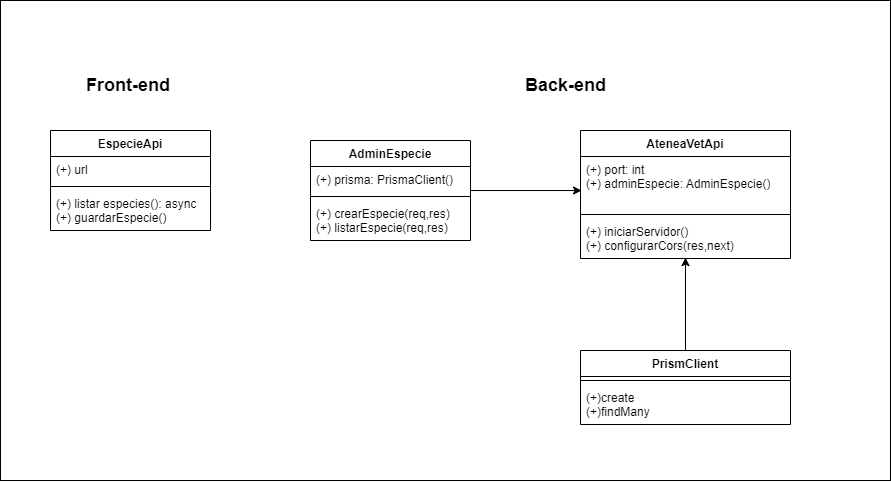

The diagram above was exported from draw.io. Its source (the exported page's mxGraphModel, read from the mxfile embedded in the PNG):
<mxGraphModel dx="1108" dy="722" grid="1" gridSize="10" guides="1" tooltips="1" connect="1" arrows="1" fold="1" page="1" pageScale="1" pageWidth="827" pageHeight="1169" math="0" shadow="0">
  <root>
    <mxCell id="0" />
    <mxCell id="1" parent="0" />
    <mxCell id="n7wFuXVUBNEpHw_8BrTI-42" value="" style="rounded=0;whiteSpace=wrap;html=1;" vertex="1" parent="1">
      <mxGeometry x="160" y="50" width="890" height="480" as="geometry" />
    </mxCell>
    <mxCell id="n7wFuXVUBNEpHw_8BrTI-6" value="EspecieApi" style="swimlane;fontStyle=1;align=center;verticalAlign=top;childLayout=stackLayout;horizontal=1;startSize=26;horizontalStack=0;resizeParent=1;resizeParentMax=0;resizeLast=0;collapsible=1;marginBottom=0;whiteSpace=wrap;html=1;" vertex="1" parent="1">
      <mxGeometry x="210" y="180" width="160" height="100" as="geometry" />
    </mxCell>
    <mxCell id="n7wFuXVUBNEpHw_8BrTI-7" value="(+) url" style="text;strokeColor=none;fillColor=none;align=left;verticalAlign=top;spacingLeft=4;spacingRight=4;overflow=hidden;rotatable=0;points=[[0,0.5],[1,0.5]];portConstraint=eastwest;whiteSpace=wrap;html=1;" vertex="1" parent="n7wFuXVUBNEpHw_8BrTI-6">
      <mxGeometry y="26" width="160" height="26" as="geometry" />
    </mxCell>
    <mxCell id="n7wFuXVUBNEpHw_8BrTI-8" value="" style="line;strokeWidth=1;fillColor=none;align=left;verticalAlign=middle;spacingTop=-1;spacingLeft=3;spacingRight=3;rotatable=0;labelPosition=right;points=[];portConstraint=eastwest;strokeColor=inherit;" vertex="1" parent="n7wFuXVUBNEpHw_8BrTI-6">
      <mxGeometry y="52" width="160" height="8" as="geometry" />
    </mxCell>
    <mxCell id="n7wFuXVUBNEpHw_8BrTI-9" value="(+) listar especies(): async&lt;br&gt;(+) guardarEspecie()" style="text;strokeColor=none;fillColor=none;align=left;verticalAlign=top;spacingLeft=4;spacingRight=4;overflow=hidden;rotatable=0;points=[[0,0.5],[1,0.5]];portConstraint=eastwest;whiteSpace=wrap;html=1;" vertex="1" parent="n7wFuXVUBNEpHw_8BrTI-6">
      <mxGeometry y="60" width="160" height="40" as="geometry" />
    </mxCell>
    <mxCell id="n7wFuXVUBNEpHw_8BrTI-14" value="&lt;h2&gt;Front-end&amp;nbsp;&lt;/h2&gt;" style="text;html=1;align=center;verticalAlign=middle;resizable=0;points=[];autosize=1;strokeColor=none;fillColor=none;" vertex="1" parent="1">
      <mxGeometry x="235" y="105" width="110" height="60" as="geometry" />
    </mxCell>
    <mxCell id="n7wFuXVUBNEpHw_8BrTI-15" value="&lt;h2&gt;Back-end&lt;/h2&gt;" style="text;html=1;align=center;verticalAlign=middle;resizable=0;points=[];autosize=1;strokeColor=none;fillColor=none;" vertex="1" parent="1">
      <mxGeometry x="675" y="105" width="100" height="60" as="geometry" />
    </mxCell>
    <mxCell id="n7wFuXVUBNEpHw_8BrTI-34" value="" style="edgeStyle=orthogonalEdgeStyle;rounded=0;orthogonalLoop=1;jettySize=auto;html=1;entryX=0.005;entryY=0.63;entryDx=0;entryDy=0;entryPerimeter=0;" edge="1" parent="1" source="n7wFuXVUBNEpHw_8BrTI-16" target="n7wFuXVUBNEpHw_8BrTI-29">
      <mxGeometry relative="1" as="geometry" />
    </mxCell>
    <mxCell id="n7wFuXVUBNEpHw_8BrTI-16" value="AdminEspecie" style="swimlane;fontStyle=1;align=center;verticalAlign=top;childLayout=stackLayout;horizontal=1;startSize=26;horizontalStack=0;resizeParent=1;resizeParentMax=0;resizeLast=0;collapsible=1;marginBottom=0;whiteSpace=wrap;html=1;" vertex="1" parent="1">
      <mxGeometry x="470" y="190" width="160" height="100" as="geometry" />
    </mxCell>
    <mxCell id="n7wFuXVUBNEpHw_8BrTI-17" value="(+) prisma: PrismaClient()" style="text;strokeColor=none;fillColor=none;align=left;verticalAlign=top;spacingLeft=4;spacingRight=4;overflow=hidden;rotatable=0;points=[[0,0.5],[1,0.5]];portConstraint=eastwest;whiteSpace=wrap;html=1;" vertex="1" parent="n7wFuXVUBNEpHw_8BrTI-16">
      <mxGeometry y="26" width="160" height="26" as="geometry" />
    </mxCell>
    <mxCell id="n7wFuXVUBNEpHw_8BrTI-18" value="" style="line;strokeWidth=1;fillColor=none;align=left;verticalAlign=middle;spacingTop=-1;spacingLeft=3;spacingRight=3;rotatable=0;labelPosition=right;points=[];portConstraint=eastwest;strokeColor=inherit;" vertex="1" parent="n7wFuXVUBNEpHw_8BrTI-16">
      <mxGeometry y="52" width="160" height="8" as="geometry" />
    </mxCell>
    <mxCell id="n7wFuXVUBNEpHw_8BrTI-19" value="(+) crearEspecie(req,res)&lt;br&gt;(+) listarEspecie(req,res)" style="text;strokeColor=none;fillColor=none;align=left;verticalAlign=top;spacingLeft=4;spacingRight=4;overflow=hidden;rotatable=0;points=[[0,0.5],[1,0.5]];portConstraint=eastwest;whiteSpace=wrap;html=1;" vertex="1" parent="n7wFuXVUBNEpHw_8BrTI-16">
      <mxGeometry y="60" width="160" height="40" as="geometry" />
    </mxCell>
    <mxCell id="n7wFuXVUBNEpHw_8BrTI-28" value="AteneaVetApi" style="swimlane;fontStyle=1;align=center;verticalAlign=top;childLayout=stackLayout;horizontal=1;startSize=26;horizontalStack=0;resizeParent=1;resizeParentMax=0;resizeLast=0;collapsible=1;marginBottom=0;whiteSpace=wrap;html=1;" vertex="1" parent="1">
      <mxGeometry x="740" y="180" width="210" height="128" as="geometry" />
    </mxCell>
    <mxCell id="n7wFuXVUBNEpHw_8BrTI-29" value="(+) port: int&lt;br&gt;(+) adminEspecie: AdminEspecie()&lt;br&gt;" style="text;strokeColor=none;fillColor=none;align=left;verticalAlign=top;spacingLeft=4;spacingRight=4;overflow=hidden;rotatable=0;points=[[0,0.5],[1,0.5]];portConstraint=eastwest;whiteSpace=wrap;html=1;" vertex="1" parent="n7wFuXVUBNEpHw_8BrTI-28">
      <mxGeometry y="26" width="210" height="54" as="geometry" />
    </mxCell>
    <mxCell id="n7wFuXVUBNEpHw_8BrTI-30" value="" style="line;strokeWidth=1;fillColor=none;align=left;verticalAlign=middle;spacingTop=-1;spacingLeft=3;spacingRight=3;rotatable=0;labelPosition=right;points=[];portConstraint=eastwest;strokeColor=inherit;" vertex="1" parent="n7wFuXVUBNEpHw_8BrTI-28">
      <mxGeometry y="80" width="210" height="8" as="geometry" />
    </mxCell>
    <mxCell id="n7wFuXVUBNEpHw_8BrTI-31" value="(+) iniciarServidor()&lt;br&gt;(+) configurarCors(res,next)" style="text;strokeColor=none;fillColor=none;align=left;verticalAlign=top;spacingLeft=4;spacingRight=4;overflow=hidden;rotatable=0;points=[[0,0.5],[1,0.5]];portConstraint=eastwest;whiteSpace=wrap;html=1;" vertex="1" parent="n7wFuXVUBNEpHw_8BrTI-28">
      <mxGeometry y="88" width="210" height="40" as="geometry" />
    </mxCell>
    <mxCell id="n7wFuXVUBNEpHw_8BrTI-41" value="" style="edgeStyle=orthogonalEdgeStyle;rounded=0;orthogonalLoop=1;jettySize=auto;html=1;entryX=0.5;entryY=0.978;entryDx=0;entryDy=0;entryPerimeter=0;" edge="1" parent="1" source="n7wFuXVUBNEpHw_8BrTI-36" target="n7wFuXVUBNEpHw_8BrTI-31">
      <mxGeometry relative="1" as="geometry" />
    </mxCell>
    <mxCell id="n7wFuXVUBNEpHw_8BrTI-36" value="PrismClient" style="swimlane;fontStyle=1;align=center;verticalAlign=top;childLayout=stackLayout;horizontal=1;startSize=26;horizontalStack=0;resizeParent=1;resizeParentMax=0;resizeLast=0;collapsible=1;marginBottom=0;whiteSpace=wrap;html=1;" vertex="1" parent="1">
      <mxGeometry x="740" y="400" width="210" height="74" as="geometry" />
    </mxCell>
    <mxCell id="n7wFuXVUBNEpHw_8BrTI-38" value="" style="line;strokeWidth=1;fillColor=none;align=left;verticalAlign=middle;spacingTop=-1;spacingLeft=3;spacingRight=3;rotatable=0;labelPosition=right;points=[];portConstraint=eastwest;strokeColor=inherit;" vertex="1" parent="n7wFuXVUBNEpHw_8BrTI-36">
      <mxGeometry y="26" width="210" height="8" as="geometry" />
    </mxCell>
    <mxCell id="n7wFuXVUBNEpHw_8BrTI-39" value="(+)create&lt;br&gt;(+)findMany" style="text;strokeColor=none;fillColor=none;align=left;verticalAlign=top;spacingLeft=4;spacingRight=4;overflow=hidden;rotatable=0;points=[[0,0.5],[1,0.5]];portConstraint=eastwest;whiteSpace=wrap;html=1;" vertex="1" parent="n7wFuXVUBNEpHw_8BrTI-36">
      <mxGeometry y="34" width="210" height="40" as="geometry" />
    </mxCell>
  </root>
</mxGraphModel>